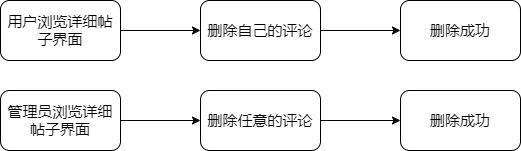

The diagram above was exported from draw.io. Its source (the exported page's mxGraphModel, read from the mxfile embedded in the PNG):
<mxGraphModel dx="1004" dy="746" grid="1" gridSize="10" guides="1" tooltips="1" connect="1" arrows="1" fold="1" page="1" pageScale="1" pageWidth="827" pageHeight="1169" math="0" shadow="0">
  <root>
    <mxCell id="0" />
    <mxCell id="1" parent="0" />
    <mxCell id="midZ2p3UEmiL0Sn6cbv1-5" style="edgeStyle=orthogonalEdgeStyle;rounded=0;orthogonalLoop=1;jettySize=auto;html=1;exitX=1;exitY=0.5;exitDx=0;exitDy=0;entryX=0;entryY=0.5;entryDx=0;entryDy=0;" edge="1" parent="1" source="midZ2p3UEmiL0Sn6cbv1-2" target="midZ2p3UEmiL0Sn6cbv1-3">
      <mxGeometry relative="1" as="geometry" />
    </mxCell>
    <mxCell id="midZ2p3UEmiL0Sn6cbv1-2" value="&lt;font style=&quot;font-size: 15px;&quot;&gt;用户浏览详细帖子界面&lt;/font&gt;" style="rounded=1;whiteSpace=wrap;html=1;" vertex="1" parent="1">
      <mxGeometry x="120" y="250" width="120" height="60" as="geometry" />
    </mxCell>
    <mxCell id="midZ2p3UEmiL0Sn6cbv1-6" style="edgeStyle=orthogonalEdgeStyle;rounded=0;orthogonalLoop=1;jettySize=auto;html=1;exitX=1;exitY=0.5;exitDx=0;exitDy=0;entryX=0;entryY=0.5;entryDx=0;entryDy=0;" edge="1" parent="1" source="midZ2p3UEmiL0Sn6cbv1-3" target="midZ2p3UEmiL0Sn6cbv1-4">
      <mxGeometry relative="1" as="geometry" />
    </mxCell>
    <mxCell id="midZ2p3UEmiL0Sn6cbv1-3" value="&lt;font style=&quot;font-size: 15px;&quot;&gt;删除自己的评论&lt;/font&gt;" style="rounded=1;whiteSpace=wrap;html=1;" vertex="1" parent="1">
      <mxGeometry x="320" y="250" width="120" height="60" as="geometry" />
    </mxCell>
    <mxCell id="midZ2p3UEmiL0Sn6cbv1-4" value="&lt;font style=&quot;font-size: 15px;&quot;&gt;删除成功&lt;/font&gt;" style="rounded=1;whiteSpace=wrap;html=1;" vertex="1" parent="1">
      <mxGeometry x="520" y="250" width="120" height="60" as="geometry" />
    </mxCell>
    <mxCell id="midZ2p3UEmiL0Sn6cbv1-7" style="edgeStyle=orthogonalEdgeStyle;rounded=0;orthogonalLoop=1;jettySize=auto;html=1;exitX=1;exitY=0.5;exitDx=0;exitDy=0;entryX=0;entryY=0.5;entryDx=0;entryDy=0;" edge="1" parent="1" source="midZ2p3UEmiL0Sn6cbv1-8" target="midZ2p3UEmiL0Sn6cbv1-10">
      <mxGeometry relative="1" as="geometry" />
    </mxCell>
    <mxCell id="midZ2p3UEmiL0Sn6cbv1-8" value="&lt;font style=&quot;font-size: 15px;&quot;&gt;管理员浏览详细帖子界面&lt;/font&gt;" style="rounded=1;whiteSpace=wrap;html=1;" vertex="1" parent="1">
      <mxGeometry x="120" y="340" width="120" height="60" as="geometry" />
    </mxCell>
    <mxCell id="midZ2p3UEmiL0Sn6cbv1-9" style="edgeStyle=orthogonalEdgeStyle;rounded=0;orthogonalLoop=1;jettySize=auto;html=1;exitX=1;exitY=0.5;exitDx=0;exitDy=0;entryX=0;entryY=0.5;entryDx=0;entryDy=0;" edge="1" parent="1" source="midZ2p3UEmiL0Sn6cbv1-10" target="midZ2p3UEmiL0Sn6cbv1-11">
      <mxGeometry relative="1" as="geometry" />
    </mxCell>
    <mxCell id="midZ2p3UEmiL0Sn6cbv1-10" value="&lt;font style=&quot;font-size: 15px;&quot;&gt;删除任意的评论&lt;/font&gt;" style="rounded=1;whiteSpace=wrap;html=1;" vertex="1" parent="1">
      <mxGeometry x="320" y="340" width="120" height="60" as="geometry" />
    </mxCell>
    <mxCell id="midZ2p3UEmiL0Sn6cbv1-11" value="&lt;font style=&quot;font-size: 15px;&quot;&gt;删除成功&lt;/font&gt;" style="rounded=1;whiteSpace=wrap;html=1;" vertex="1" parent="1">
      <mxGeometry x="520" y="340" width="120" height="60" as="geometry" />
    </mxCell>
  </root>
</mxGraphModel>